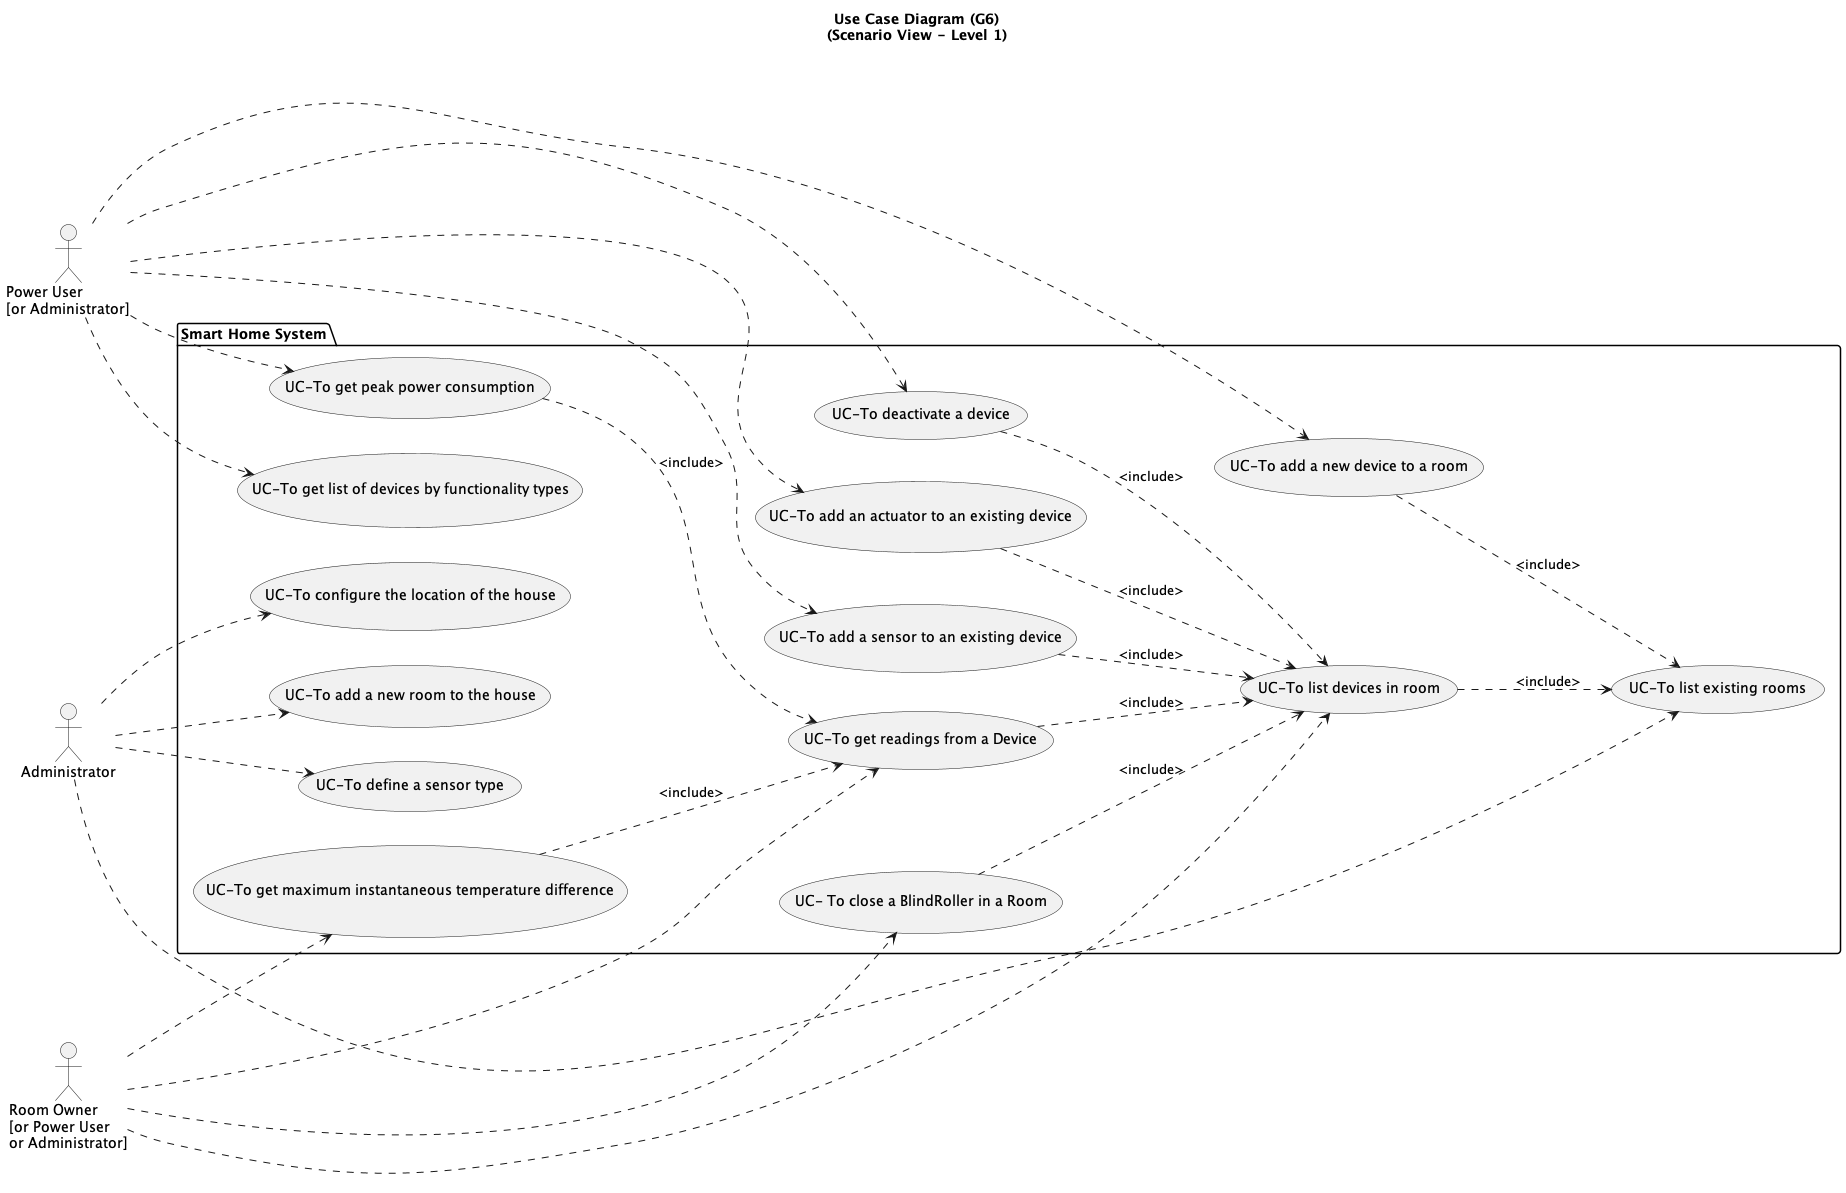

The diagram above was rendered by PlantUML. Its source (embedded in the PNG):
@startuml

title Use Case Diagram (G6)\n(Scenario View - Level 1)

left to right direction

actor Administrator as admin
actor "Power User\n[or Administrator]" as pu
actor "Room Owner\n[or Power User\nor Administrator]" as ro

package "Smart Home System"{

usecase UC1 as "UC-To configure the location of the house"
usecase UC2 as "UC-To add a new room to the house"
usecase UC3 as "UC-To list existing rooms"
usecase UC4 as "UC-To define a sensor type"
usecase UC5 as "UC-To add a new device to a room"
usecase UC6 as "UC-To list devices in room"
usecase UC7 as "UC-To add a sensor to an existing device"
usecase UC8 as "UC-To deactivate a device"
usecase UC9 as "UC-To get list of devices by functionality types"
usecase UC12 as "UC-To add an actuator to an existing device"
usecase UC33 as "UC-To get readings from a Device"
usecase UC34 as "UC-To get maximum instantaneous temperature difference"
usecase UC36 as "UC-To get peak power consumption"
usecase UC37 as "UC- To close a BlindRoller in a Room"

admin ..> UC1
admin ..> UC2
admin ..> UC3
admin ..> UC4

pu ..> UC5
pu ..> UC7
pu ..> UC8
pu ..> UC9
pu ..> UC12
pu ..> UC36

ro ..> UC6
ro ..> UC33
ro ..> UC34
ro ..> UC37

UC5 ..> UC3 : <include>
UC6 ..> UC3 : <include>
UC7 ..> UC6 : <include>
UC8 ..> UC6  : <include>
UC12 ..> UC6 : <include>
UC33 ..> UC6 : <include>
UC34 ..> UC33 : <include>
UC36 ..> UC33 : <include>
UC37 ..> UC6 : <include>

}

@enduml